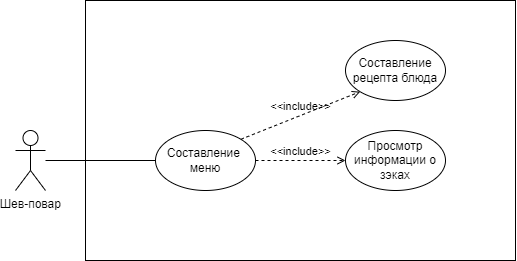

The diagram above was exported from draw.io. Its source (the exported page's mxGraphModel, read from the mxfile embedded in the PNG):
<mxGraphModel dx="1103" dy="600" grid="1" gridSize="10" guides="1" tooltips="1" connect="1" arrows="1" fold="1" page="1" pageScale="1" pageWidth="827" pageHeight="1169" math="0" shadow="0">
  <root>
    <mxCell id="0" />
    <mxCell id="1" parent="0" />
    <mxCell id="6neqOc2Lxl44OeD1vprv-17" value="" style="rounded=0;whiteSpace=wrap;html=1;" vertex="1" parent="1">
      <mxGeometry x="170" y="390" width="430" height="260" as="geometry" />
    </mxCell>
    <mxCell id="6neqOc2Lxl44OeD1vprv-68" style="rounded=0;orthogonalLoop=1;jettySize=auto;html=1;entryX=0;entryY=0.5;entryDx=0;entryDy=0;endArrow=none;endFill=0;" edge="1" parent="1" source="6neqOc2Lxl44OeD1vprv-70">
      <mxGeometry relative="1" as="geometry">
        <mxPoint x="243.00000000000205" y="550" as="targetPoint" />
      </mxGeometry>
    </mxCell>
    <mxCell id="6neqOc2Lxl44OeD1vprv-70" value="&lt;div&gt;Шев-повар&lt;/div&gt;" style="shape=umlActor;verticalLabelPosition=bottom;verticalAlign=top;html=1;outlineConnect=0;" vertex="1" parent="1">
      <mxGeometry x="100" y="520" width="30" height="60" as="geometry" />
    </mxCell>
    <mxCell id="6neqOc2Lxl44OeD1vprv-77" value="Составление&amp;nbsp;&lt;br&gt;меню" style="ellipse;whiteSpace=wrap;html=1;" vertex="1" parent="1">
      <mxGeometry x="240" y="520" width="100" height="60" as="geometry" />
    </mxCell>
    <mxCell id="6neqOc2Lxl44OeD1vprv-78" value="Просмотр информации о зэках" style="ellipse;whiteSpace=wrap;html=1;" vertex="1" parent="1">
      <mxGeometry x="430" y="520" width="100" height="60" as="geometry" />
    </mxCell>
    <mxCell id="6neqOc2Lxl44OeD1vprv-80" value="&amp;lt;&amp;lt;include&amp;gt;&amp;gt;" style="html=1;verticalAlign=bottom;labelBackgroundColor=none;endArrow=open;endFill=0;dashed=1;rounded=0;" edge="1" parent="1">
      <mxGeometry width="160" relative="1" as="geometry">
        <mxPoint x="340" y="550" as="sourcePoint" />
        <mxPoint x="430" y="550" as="targetPoint" />
      </mxGeometry>
    </mxCell>
    <mxCell id="6neqOc2Lxl44OeD1vprv-81" value="Составление рецепта блюда" style="ellipse;whiteSpace=wrap;html=1;" vertex="1" parent="1">
      <mxGeometry x="430" y="430" width="100" height="60" as="geometry" />
    </mxCell>
    <mxCell id="6neqOc2Lxl44OeD1vprv-83" value="&amp;lt;&amp;lt;include&amp;gt;&amp;gt;" style="html=1;verticalAlign=bottom;labelBackgroundColor=none;endArrow=open;endFill=0;dashed=1;rounded=0;exitX=1;exitY=0;exitDx=0;exitDy=0;entryX=0;entryY=1;entryDx=0;entryDy=0;" edge="1" parent="1" source="6neqOc2Lxl44OeD1vprv-77" target="6neqOc2Lxl44OeD1vprv-81">
      <mxGeometry width="160" relative="1" as="geometry">
        <mxPoint x="360" y="570" as="sourcePoint" />
        <mxPoint x="450" y="570" as="targetPoint" />
      </mxGeometry>
    </mxCell>
  </root>
</mxGraphModel>